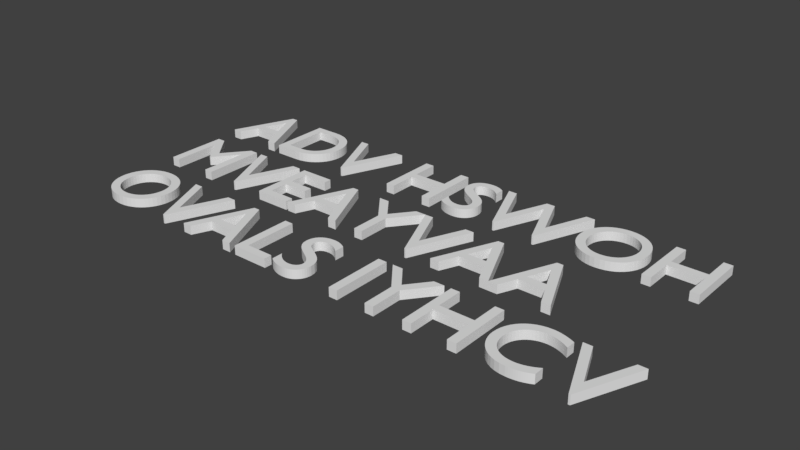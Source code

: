# Source: elevator_ug_riddle.blend  (saved by Blender 2.79.0; exported with 4.5.12 LTS)
import bpy
from mathutils import Matrix  # noqa: F401  (used for matrix-valued properties, if any)

bpy.ops.wm.read_factory_settings(use_empty=True)
scene = bpy.context.scene
scene.name = 'Scene'

# ---- collections
col_collection_1 = bpy.data.collections.new('Collection 1'); scene.collection.children.link(col_collection_1)

# ---- world
world_world = bpy.data.worlds.new('World'); scene.world = world_world
world_world.color = (0.05088, 0.05088, 0.05088)
world_world.use_sun_shadow = False
world_world.sun_shadow_jitter_overblur = 0.0
world_world.cycles.sampling_method = 'MANUAL'

# ---- curves / text
txt_text = bpy.data.curves.new('Text', 'FONT')
txt_text.dimensions = '2D'
txt_text.body = 'ADV HSWOH\nMVEAYVAA\nOVALS IYHCV'
txt_text.use_path_clamp = True
txt_text.bevel_resolution = 0

# ---- objects
ob_text = bpy.data.objects.new('Text', txt_text)

# ---- transforms, parenting, visibility, modifiers, constraints
ob_text.location = (0.0, 0.0, 0.0)
ob_text.lineart.crease_threshold = 0.0
_m = ob_text.modifiers.new('Solidify', 'SOLIDIFY')
_m.thickness = 0.1
_m.nonmanifold_thickness_mode = 'FIXED'
_m.nonmanifold_merge_threshold = 0.0003

# ---- collection membership
col_collection_1.objects.link(ob_text)

# ---- scene / render settings (as saved in the file)
scene.frame_start = 1; scene.frame_end = 250; scene.frame_set(1)
scene.render.engine = 'BLENDER_EEVEE_NEXT'
scene.render.resolution_percentage = 50
scene.render.dither_intensity = 0.0
scene.cycles.use_denoising = False
scene.cycles.samples = 128
scene.cycles.sampling_pattern = 'TABULATED_SOBOL'
scene.cycles.use_adaptive_sampling = False
scene.cycles.use_light_tree = False
scene.cycles.blur_glossy = 0.0
scene.cycles.sample_clamp_indirect = 0.0
scene.view_settings.view_transform = 'Standard'
bpy.context.view_layer.update()

# ---- added for rendering (the .blend has no active camera and no usable light): camera, sun
cam_auto = bpy.data.cameras.new('AutoCamera')
cam_auto.lens = 50.0
cam_auto.sensor_width = 36.0
cam_auto.clip_end = 1000.0
ob_auto_camera = bpy.data.objects.new('AutoCamera', cam_auto)
scene.collection.objects.link(ob_auto_camera)
ob_auto_camera.location = (9.37696, -8.18236, 5.01557)
ob_auto_camera.rotation_euler = (1.09748, -7.21219e-08, 0.694738)
scene.camera = ob_auto_camera
light_auto_sun = bpy.data.lights.new('AutoSun', 'SUN')
light_auto_sun.energy = 3.0
light_auto_sun.angle = 0.0523599
ob_auto_sun = bpy.data.objects.new('AutoSun', light_auto_sun)
scene.collection.objects.link(ob_auto_sun)
ob_auto_sun.rotation_euler = (0.872665, 0.174533, 0.523599)
bpy.context.view_layer.update()
